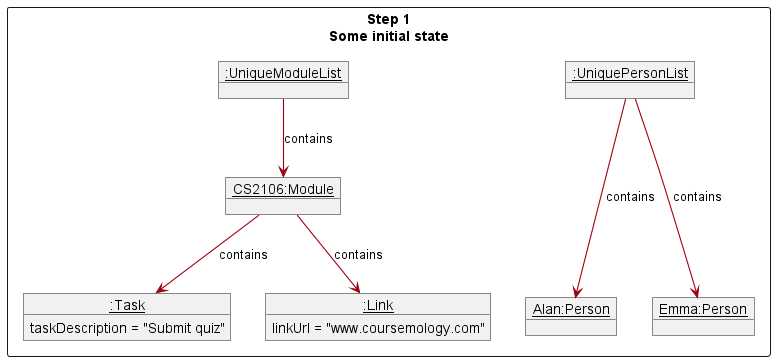

The diagram above was rendered by PlantUML. Its source (embedded in the PNG):
@startuml
'https://plantuml.com/object-diagram

!include style.puml
skinparam arrowThickness 1.1
skinparam arrowColor MODEL_COLOR
skinparam classBackgroundColor MODEL_COLOR

show members

Package "Step 1\nSome initial state" <<Rectangle>>{
object "<u>:UniquePersonList</u>" as persons {
}

object "<u>Alan:Person</u>" as alan {
}

object "<u>Emma:Person</u>" as emma {
}



persons ---> alan : contains
persons ---> emma : contains

object "<u>:UniqueModuleList</u>" as modules {
}

object "<u>CS2106:Module</u>" as cs2106 {
}

object "<u>:Task</u>" as task {
taskDescription = "Submit quiz"
}

object "<u>:Link</u>" as link {
linkUrl = "www.coursemology.com"
}

modules --> cs2106 : contains
cs2106 --> task : contains
cs2106 --> link : contains

@enduml